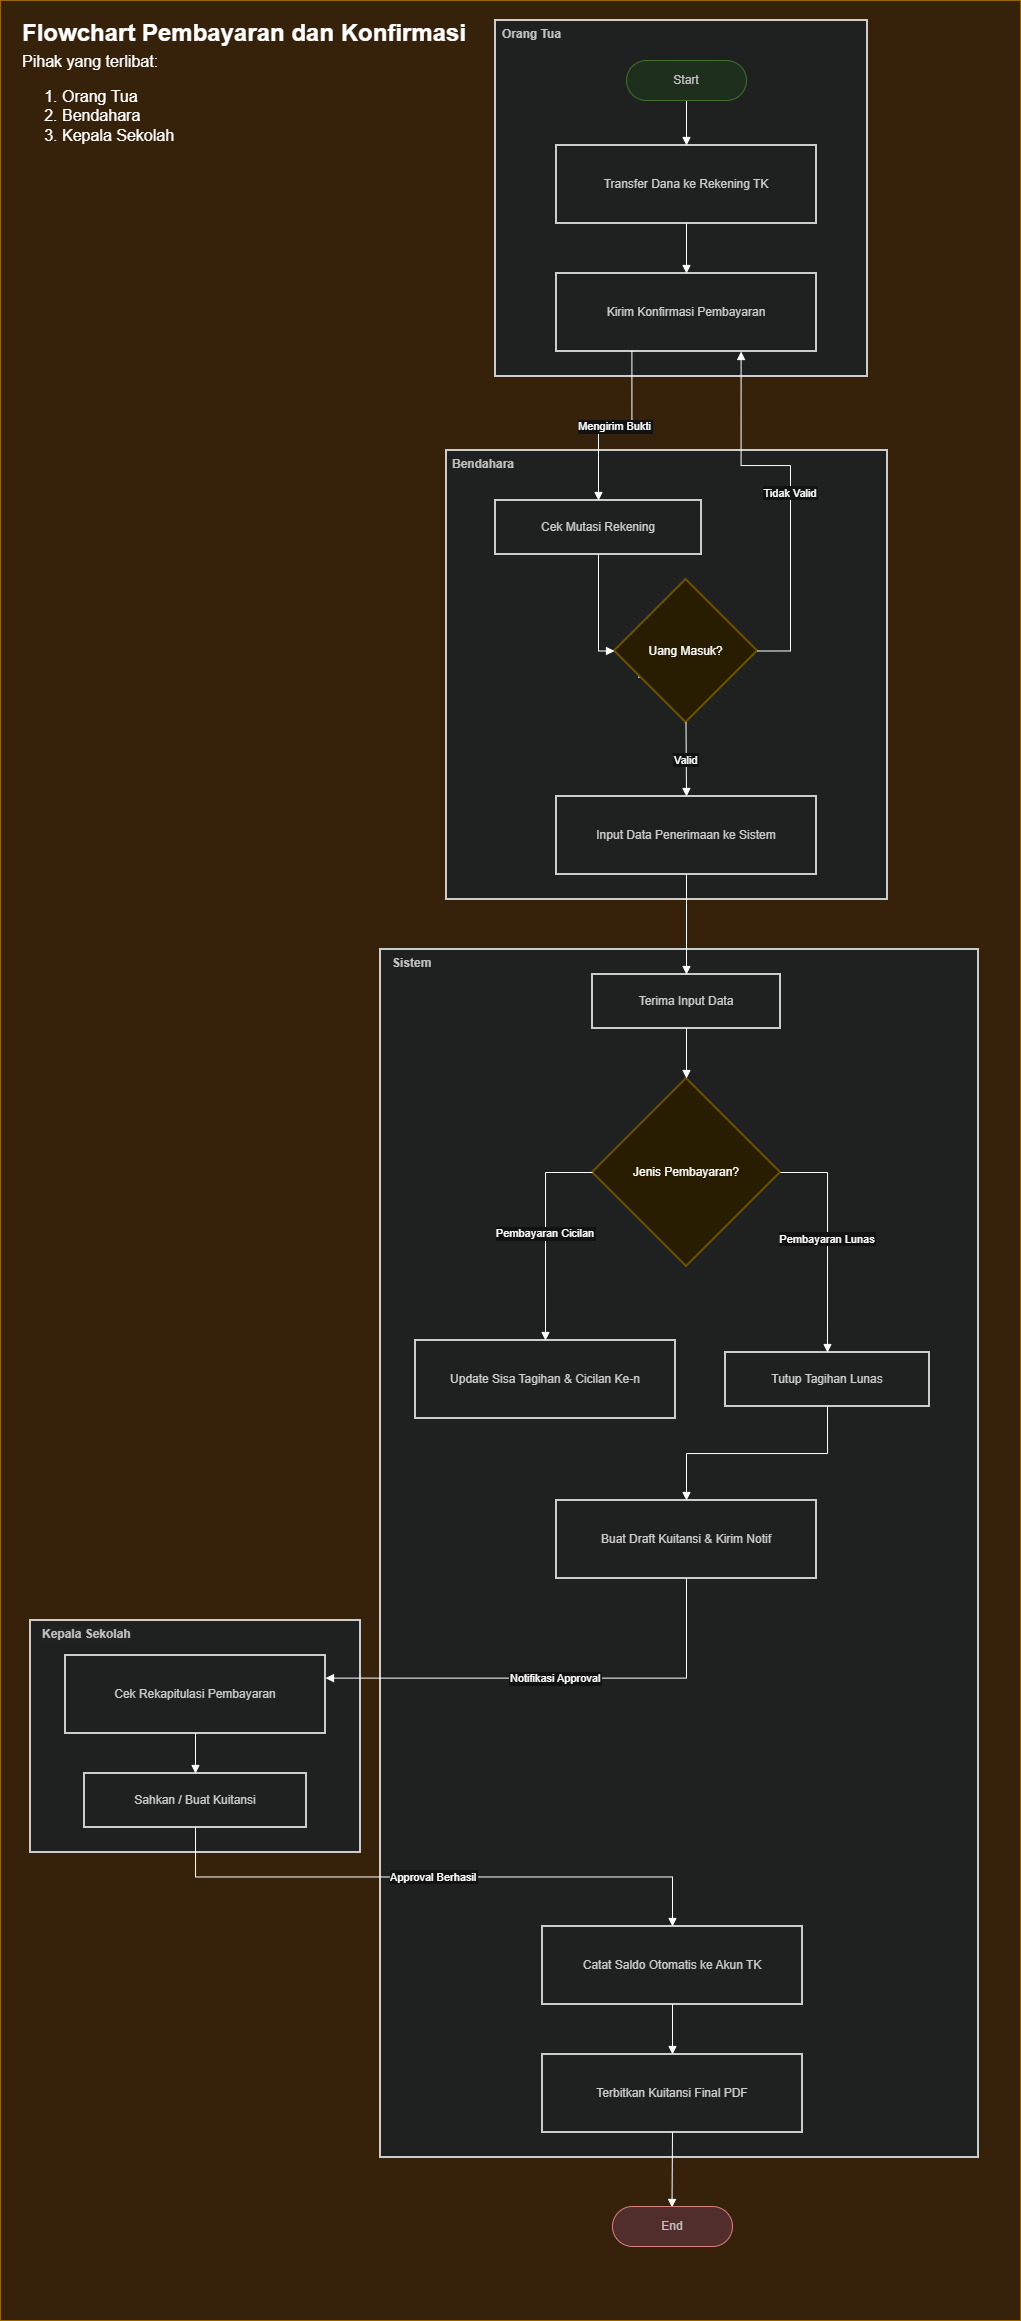

The diagram above was exported from draw.io. Its source (the exported page's mxGraphModel, read from the mxfile embedded in the PNG):
<mxGraphModel dx="2070" dy="680" grid="1" gridSize="10" guides="1" tooltips="1" connect="1" arrows="1" fold="1" page="1" pageScale="1" pageWidth="827" pageHeight="1169" math="0" shadow="0">
  <root>
    <mxCell id="0" />
    <mxCell id="1" parent="0" />
    <mxCell id="8XsJ2OWxoSjVQeJSHbYO-9" parent="1" style="rounded=0;whiteSpace=wrap;html=1;fillColor=#ffe6cc;strokeColor=#d79b00;movable=0;resizable=0;rotatable=0;deletable=0;editable=0;locked=1;connectable=0;" value="" vertex="1">
      <mxGeometry height="2320" width="1020" x="-10" as="geometry" />
    </mxCell>
    <mxCell id="v8Ob3-WBmawBLmwe8H3q-1" parent="1" style="whiteSpace=wrap;strokeWidth=2;fillColor=light-dark(#eeeeee,#1f2020);strokeColor=light-dark(#999999,#cccccc);fontColor=light-dark(#333333,#cccccc);" value="" vertex="1">
      <mxGeometry height="232" width="330" x="20" y="1620" as="geometry" />
    </mxCell>
    <mxCell id="v8Ob3-WBmawBLmwe8H3q-2" parent="1" style="whiteSpace=wrap;strokeWidth=2;fillColor=light-dark(#eeeeee,#1f2020);strokeColor=light-dark(#999999,#cccccc);fontColor=light-dark(#333333,#cccccc);" value="Sistem ERP / ERPNext" vertex="1">
      <mxGeometry height="1208" width="598" x="370" y="949" as="geometry" />
    </mxCell>
    <mxCell id="v8Ob3-WBmawBLmwe8H3q-3" parent="1" style="whiteSpace=wrap;strokeWidth=2;fillColor=light-dark(#eeeeee,#1f2020);strokeColor=light-dark(#999999,#cccccc);fontColor=light-dark(#333333,#cccccc);" value="Bendahara" vertex="1">
      <mxGeometry height="449" width="441" x="436" y="450" as="geometry" />
    </mxCell>
    <mxCell id="v8Ob3-WBmawBLmwe8H3q-4" parent="1" style="whiteSpace=wrap;strokeWidth=2;fillColor=light-dark(#eeeeee,#1f2020);strokeColor=light-dark(#999999,#cccccc);fontColor=light-dark(#333333,#cccccc);" value="Orang Tua" vertex="1">
      <mxGeometry height="356" width="372" x="485" y="20" as="geometry" />
    </mxCell>
    <mxCell id="v8Ob3-WBmawBLmwe8H3q-6" parent="1" style="whiteSpace=wrap;strokeWidth=2;fillColor=light-dark(#eeeeee,#1f2020);strokeColor=light-dark(#999999,#cccccc);fontColor=light-dark(#333333,#cccccc);" value="Transfer Dana ke Rekening TK" vertex="1">
      <mxGeometry height="78" width="260" x="546" y="145" as="geometry" />
    </mxCell>
    <mxCell id="v8Ob3-WBmawBLmwe8H3q-7" parent="1" style="whiteSpace=wrap;strokeWidth=2;fillColor=light-dark(#eeeeee,#1f2020);strokeColor=light-dark(#999999,#cccccc);fontColor=light-dark(#333333,#cccccc);" value="Kirim Konfirmasi Pembayaran" vertex="1">
      <mxGeometry height="78" width="260" x="546" y="273" as="geometry" />
    </mxCell>
    <mxCell id="v8Ob3-WBmawBLmwe8H3q-8" parent="1" style="whiteSpace=wrap;strokeWidth=2;fillColor=light-dark(#eeeeee,#1f2020);strokeColor=light-dark(#999999,#cccccc);fontColor=light-dark(#333333,#cccccc);" value="Cek Mutasi Rekening" vertex="1">
      <mxGeometry height="54" width="206" x="485" y="500" as="geometry" />
    </mxCell>
    <mxCell id="v8Ob3-WBmawBLmwe8H3q-9" parent="1" style="rhombus;strokeWidth=2;whiteSpace=wrap;fillColor=#fff2cc;strokeColor=#d6b656;" value="Uang Masuk?" vertex="1">
      <mxGeometry height="143" width="143" x="604" y="579" as="geometry" />
    </mxCell>
    <mxCell id="v8Ob3-WBmawBLmwe8H3q-10" parent="1" style="whiteSpace=wrap;strokeWidth=2;fillColor=light-dark(#eeeeee,#1f2020);strokeColor=light-dark(#999999,#cccccc);fontColor=light-dark(#333333,#cccccc);" value="Input Data Penerimaan ke Sistem" vertex="1">
      <mxGeometry height="78" width="260" x="546" y="796" as="geometry" />
    </mxCell>
    <mxCell id="v8Ob3-WBmawBLmwe8H3q-11" parent="1" style="whiteSpace=wrap;strokeWidth=2;fillColor=light-dark(#eeeeee,#1f2020);strokeColor=light-dark(#999999,#cccccc);fontColor=light-dark(#333333,#cccccc);" value="Terima Input Data" vertex="1">
      <mxGeometry height="54" width="188" x="582" y="974" as="geometry" />
    </mxCell>
    <mxCell id="v8Ob3-WBmawBLmwe8H3q-12" parent="1" style="rhombus;strokeWidth=2;whiteSpace=wrap;fillColor=#fff2cc;strokeColor=#d6b656;" value="Jenis Pembayaran?" vertex="1">
      <mxGeometry height="188" width="188" x="582" y="1078" as="geometry" />
    </mxCell>
    <mxCell id="v8Ob3-WBmawBLmwe8H3q-13" parent="1" style="whiteSpace=wrap;strokeWidth=2;fillColor=light-dark(#eeeeee,#1f2020);strokeColor=light-dark(#999999,#cccccc);fontColor=light-dark(#333333,#cccccc);" value="Update Sisa Tagihan &amp; Cicilan Ke-n" vertex="1">
      <mxGeometry height="78" width="260" x="405" y="1340" as="geometry" />
    </mxCell>
    <mxCell id="v8Ob3-WBmawBLmwe8H3q-14" parent="1" style="whiteSpace=wrap;strokeWidth=2;fillColor=light-dark(#eeeeee,#1f2020);strokeColor=light-dark(#999999,#cccccc);fontColor=light-dark(#333333,#cccccc);" value="Tutup Tagihan Lunas" vertex="1">
      <mxGeometry height="54" width="204" x="715" y="1352" as="geometry" />
    </mxCell>
    <mxCell id="v8Ob3-WBmawBLmwe8H3q-15" parent="1" style="whiteSpace=wrap;strokeWidth=2;fillColor=light-dark(#eeeeee,#1f2020);strokeColor=light-dark(#999999,#cccccc);fontColor=light-dark(#333333,#cccccc);" value="Buat Draft Kuitansi &amp; Kirim Notif" vertex="1">
      <mxGeometry height="78" width="260" x="546" y="1500" as="geometry" />
    </mxCell>
    <mxCell id="v8Ob3-WBmawBLmwe8H3q-16" parent="1" style="whiteSpace=wrap;strokeWidth=2;fillColor=light-dark(#eeeeee,#1f2020);strokeColor=light-dark(#999999,#cccccc);fontColor=light-dark(#333333,#cccccc);" value="Catat Saldo Otomatis ke Akun TK" vertex="1">
      <mxGeometry height="78" width="260" x="532" y="1926" as="geometry" />
    </mxCell>
    <mxCell id="v8Ob3-WBmawBLmwe8H3q-17" parent="1" style="whiteSpace=wrap;strokeWidth=2;fillColor=light-dark(#eeeeee,#1f2020);strokeColor=light-dark(#999999,#cccccc);fontColor=light-dark(#333333,#cccccc);" value="Terbitkan Kuitansi Final PDF" vertex="1">
      <mxGeometry height="78" width="260" x="532" y="2054" as="geometry" />
    </mxCell>
    <mxCell id="v8Ob3-WBmawBLmwe8H3q-18" parent="1" style="whiteSpace=wrap;strokeWidth=2;fillColor=light-dark(#eeeeee,#1f2020);strokeColor=light-dark(#999999,#cccccc);fontColor=light-dark(#333333,#cccccc);" value="Cek Rekapitulasi Pembayaran" vertex="1">
      <mxGeometry height="78" width="260" x="55" y="1655" as="geometry" />
    </mxCell>
    <mxCell id="v8Ob3-WBmawBLmwe8H3q-19" parent="1" style="whiteSpace=wrap;strokeWidth=2;fillColor=light-dark(#eeeeee,#1f2020);strokeColor=light-dark(#999999,#cccccc);fontColor=light-dark(#333333,#cccccc);" value="Sahkan / Buat Kuitansi" vertex="1">
      <mxGeometry height="54" width="222" x="74" y="1773" as="geometry" />
    </mxCell>
    <mxCell id="v8Ob3-WBmawBLmwe8H3q-21" edge="1" parent="1" style="curved=1;startArrow=none;endArrow=block;exitX=0.5;exitY=1;entryX=0.5;entryY=0;rounded=0;" target="v8Ob3-WBmawBLmwe8H3q-6" value="">
      <mxGeometry relative="1" as="geometry">
        <Array as="points" />
        <mxPoint x="676" y="95" as="sourcePoint" />
      </mxGeometry>
    </mxCell>
    <mxCell id="v8Ob3-WBmawBLmwe8H3q-22" edge="1" parent="1" source="v8Ob3-WBmawBLmwe8H3q-6" style="curved=1;startArrow=none;endArrow=block;exitX=0.5;exitY=1;entryX=0.5;entryY=0;rounded=0;" target="v8Ob3-WBmawBLmwe8H3q-7" value="">
      <mxGeometry relative="1" as="geometry">
        <Array as="points" />
      </mxGeometry>
    </mxCell>
    <mxCell id="v8Ob3-WBmawBLmwe8H3q-23" edge="1" parent="1" source="v8Ob3-WBmawBLmwe8H3q-7" style="startArrow=none;endArrow=block;exitX=0.29;exitY=1;entryX=0.5;entryY=0;rounded=0;edgeStyle=orthogonalEdgeStyle;" target="v8Ob3-WBmawBLmwe8H3q-8" value="Mengirim Bukti">
      <mxGeometry relative="1" as="geometry" />
    </mxCell>
    <mxCell id="v8Ob3-WBmawBLmwe8H3q-24" edge="1" parent="1" source="v8Ob3-WBmawBLmwe8H3q-8" style="startArrow=none;endArrow=block;exitX=0.5;exitY=1;entryX=0;entryY=0.5;rounded=0;entryDx=0;entryDy=0;edgeStyle=orthogonalEdgeStyle;" target="v8Ob3-WBmawBLmwe8H3q-9" value="">
      <mxGeometry relative="1" as="geometry" />
    </mxCell>
    <mxCell id="v8Ob3-WBmawBLmwe8H3q-25" edge="1" parent="1" source="v8Ob3-WBmawBLmwe8H3q-9" style="startArrow=none;endArrow=block;exitX=1;exitY=0.5;entryX=0.71;entryY=1;rounded=0;edgeStyle=orthogonalEdgeStyle;exitDx=0;exitDy=0;" target="v8Ob3-WBmawBLmwe8H3q-7" value="Tidak Valid">
      <mxGeometry relative="1" as="geometry">
        <Array as="points">
          <mxPoint x="780" y="651" />
          <mxPoint x="780" y="465" />
          <mxPoint x="731" y="465" />
        </Array>
      </mxGeometry>
    </mxCell>
    <mxCell id="v8Ob3-WBmawBLmwe8H3q-26" edge="1" parent="1" source="v8Ob3-WBmawBLmwe8H3q-9" style="curved=1;startArrow=none;endArrow=block;exitX=0.5;exitY=1;entryX=0.5;entryY=0;rounded=0;" target="v8Ob3-WBmawBLmwe8H3q-10" value="Valid">
      <mxGeometry relative="1" as="geometry">
        <Array as="points" />
      </mxGeometry>
    </mxCell>
    <mxCell id="v8Ob3-WBmawBLmwe8H3q-27" edge="1" parent="1" source="v8Ob3-WBmawBLmwe8H3q-10" style="curved=1;startArrow=none;endArrow=block;exitX=0.5;exitY=1;entryX=0.5;entryY=0.01;rounded=0;" target="v8Ob3-WBmawBLmwe8H3q-11" value="">
      <mxGeometry relative="1" as="geometry">
        <Array as="points" />
      </mxGeometry>
    </mxCell>
    <mxCell id="v8Ob3-WBmawBLmwe8H3q-28" edge="1" parent="1" source="v8Ob3-WBmawBLmwe8H3q-11" style="curved=1;startArrow=none;endArrow=block;exitX=0.5;exitY=1.01;entryX=0.5;entryY=0;rounded=0;" target="v8Ob3-WBmawBLmwe8H3q-12" value="">
      <mxGeometry relative="1" as="geometry">
        <Array as="points" />
      </mxGeometry>
    </mxCell>
    <mxCell id="v8Ob3-WBmawBLmwe8H3q-29" edge="1" parent="1" source="v8Ob3-WBmawBLmwe8H3q-12" style="startArrow=none;endArrow=block;exitX=0;exitY=0.5;entryX=0.5;entryY=0;rounded=0;exitDx=0;exitDy=0;edgeStyle=orthogonalEdgeStyle;" target="v8Ob3-WBmawBLmwe8H3q-13" value="Pembayaran Cicilan">
      <mxGeometry relative="1" as="geometry" />
    </mxCell>
    <mxCell id="v8Ob3-WBmawBLmwe8H3q-30" edge="1" parent="1" source="v8Ob3-WBmawBLmwe8H3q-12" style="startArrow=none;endArrow=block;exitX=1;exitY=0.5;entryX=0.5;entryY=0.01;rounded=0;edgeStyle=orthogonalEdgeStyle;exitDx=0;exitDy=0;" target="v8Ob3-WBmawBLmwe8H3q-14" value="Pembayaran Lunas">
      <mxGeometry relative="1" as="geometry" />
    </mxCell>
    <mxCell id="v8Ob3-WBmawBLmwe8H3q-32" edge="1" parent="1" source="v8Ob3-WBmawBLmwe8H3q-14" style="startArrow=none;endArrow=block;exitX=0.5;exitY=1.01;entryX=0.5;entryY=0;rounded=0;entryDx=0;entryDy=0;edgeStyle=orthogonalEdgeStyle;" target="v8Ob3-WBmawBLmwe8H3q-15" value="">
      <mxGeometry relative="1" as="geometry" />
    </mxCell>
    <mxCell id="v8Ob3-WBmawBLmwe8H3q-33" edge="1" parent="1" source="v8Ob3-WBmawBLmwe8H3q-15" style="startArrow=none;endArrow=block;exitX=0.5;exitY=1;entryX=1;entryY=0.29;rounded=0;edgeStyle=orthogonalEdgeStyle;" target="v8Ob3-WBmawBLmwe8H3q-18" value="Notifikasi Approval">
      <mxGeometry relative="1" as="geometry" />
    </mxCell>
    <mxCell id="v8Ob3-WBmawBLmwe8H3q-34" edge="1" parent="1" source="v8Ob3-WBmawBLmwe8H3q-18" style="curved=1;startArrow=none;endArrow=block;exitX=0.5;exitY=1;entryX=0.5;entryY=0.01;rounded=0;" target="v8Ob3-WBmawBLmwe8H3q-19" value="">
      <mxGeometry relative="1" as="geometry">
        <Array as="points" />
      </mxGeometry>
    </mxCell>
    <mxCell id="v8Ob3-WBmawBLmwe8H3q-35" edge="1" parent="1" source="v8Ob3-WBmawBLmwe8H3q-19" style="startArrow=none;endArrow=block;exitX=0.5;exitY=1.01;entryX=0.5;entryY=0;rounded=0;edgeStyle=orthogonalEdgeStyle;" target="v8Ob3-WBmawBLmwe8H3q-16" value="Approval Berhasil">
      <mxGeometry relative="1" as="geometry" />
    </mxCell>
    <mxCell id="v8Ob3-WBmawBLmwe8H3q-36" edge="1" parent="1" source="v8Ob3-WBmawBLmwe8H3q-16" style="curved=1;startArrow=none;endArrow=block;exitX=0.5;exitY=1;entryX=0.5;entryY=0;rounded=0;" target="v8Ob3-WBmawBLmwe8H3q-17" value="">
      <mxGeometry relative="1" as="geometry">
        <Array as="points" />
      </mxGeometry>
    </mxCell>
    <mxCell id="v8Ob3-WBmawBLmwe8H3q-37" edge="1" parent="1" source="v8Ob3-WBmawBLmwe8H3q-17" style="curved=1;startArrow=none;endArrow=block;exitX=0.5;exitY=1;entryX=0.51;entryY=0.01;rounded=0;" value="">
      <mxGeometry relative="1" as="geometry">
        <Array as="points" />
        <mxPoint x="661.5" y="2207" as="targetPoint" />
      </mxGeometry>
    </mxCell>
    <mxCell id="8XsJ2OWxoSjVQeJSHbYO-1" parent="1" style="text;whiteSpace=wrap;html=1;" value="&lt;span style=&quot;color: rgb(51, 51, 51); font-family: Helvetica; font-size: 12px; font-style: normal; font-variant-ligatures: normal; font-variant-caps: normal; letter-spacing: normal; orphans: 2; text-align: center; text-indent: 0px; text-transform: none; widows: 2; word-spacing: 0px; -webkit-text-stroke-width: 0px; white-space: normal; background-color: rgb(236, 236, 236); text-decoration-thickness: initial; text-decoration-style: initial; text-decoration-color: initial; float: none; display: inline !important;&quot;&gt;&lt;b&gt;Kepala Sekolah&lt;/b&gt;&lt;/span&gt;" vertex="1">
      <mxGeometry height="40" width="120" x="30" y="1620" as="geometry" />
    </mxCell>
    <mxCell id="8XsJ2OWxoSjVQeJSHbYO-2" parent="1" style="rounded=1;whiteSpace=wrap;html=1;arcSize=50;fillColor=#d5e8d4;strokeColor=#82b366;" value="&lt;span style=&quot;color: rgb(51, 51, 51);&quot;&gt;Start&lt;/span&gt;" vertex="1">
      <mxGeometry height="40" width="120" x="616" y="60" as="geometry" />
    </mxCell>
    <mxCell id="8XsJ2OWxoSjVQeJSHbYO-5" parent="1" style="rounded=1;whiteSpace=wrap;html=1;arcSize=50;fillColor=#f8cecc;strokeColor=#b85450;" value="&lt;span style=&quot;color: rgb(51, 51, 51);&quot;&gt;End&lt;/span&gt;" vertex="1">
      <mxGeometry height="40" width="120" x="602" y="2206" as="geometry" />
    </mxCell>
    <mxCell id="8XsJ2OWxoSjVQeJSHbYO-6" parent="1" style="text;whiteSpace=wrap;html=1;" value="&lt;div style=&quot;text-align: center;&quot;&gt;&lt;span style=&quot;background-color: transparent;&quot;&gt;&lt;font color=&quot;#333333&quot;&gt;&lt;b&gt;Sistem&lt;/b&gt;&lt;/font&gt;&lt;/span&gt;&lt;/div&gt;" vertex="1">
      <mxGeometry height="40" width="120" x="380" y="949" as="geometry" />
    </mxCell>
    <mxCell id="8XsJ2OWxoSjVQeJSHbYO-7" parent="1" style="text;whiteSpace=wrap;html=1;" value="&lt;div style=&quot;text-align: center;&quot;&gt;&lt;span style=&quot;background-color: transparent;&quot;&gt;&lt;font color=&quot;#333333&quot;&gt;&lt;b&gt;Bendahara&lt;/b&gt;&lt;/font&gt;&lt;/span&gt;&lt;/div&gt;" vertex="1">
      <mxGeometry height="40" width="120" x="440" y="450" as="geometry" />
    </mxCell>
    <mxCell id="8XsJ2OWxoSjVQeJSHbYO-8" parent="1" style="text;whiteSpace=wrap;html=1;" value="&lt;div style=&quot;text-align: center;&quot;&gt;&lt;span style=&quot;background-color: transparent;&quot;&gt;&lt;font color=&quot;#333333&quot;&gt;&lt;b&gt;Orang Tua&lt;/b&gt;&lt;/font&gt;&lt;/span&gt;&lt;/div&gt;" vertex="1">
      <mxGeometry height="40" width="120" x="490" y="20" as="geometry" />
    </mxCell>
    <mxCell id="8XsJ2OWxoSjVQeJSHbYO-10" parent="1" style="text;html=1;whiteSpace=wrap;strokeColor=none;fillColor=none;align=left;verticalAlign=middle;rounded=0;fontSize=24;fontStyle=1" value="&lt;font face=&quot;Helvetica&quot;&gt;Flowchart Pembayaran dan Konfirmasi&lt;/font&gt;" vertex="1">
      <mxGeometry height="55" width="450" x="10" y="5" as="geometry" />
    </mxCell>
    <mxCell id="8XsJ2OWxoSjVQeJSHbYO-11" parent="1" style="text;html=1;whiteSpace=wrap;strokeColor=none;fillColor=none;align=left;verticalAlign=top;rounded=0;fontSize=16;" value="&lt;font face=&quot;Helvetica&quot;&gt;Pihak yang terlibat:&lt;/font&gt;&lt;div&gt;&lt;ol&gt;&lt;li&gt;Orang Tua&lt;/li&gt;&lt;li&gt;Bendahara&lt;/li&gt;&lt;li&gt;Kepala Sekolah&lt;/li&gt;&lt;/ol&gt;&lt;/div&gt;" vertex="1">
      <mxGeometry height="135" width="430" x="10" y="45" as="geometry" />
    </mxCell>
  </root>
</mxGraphModel>